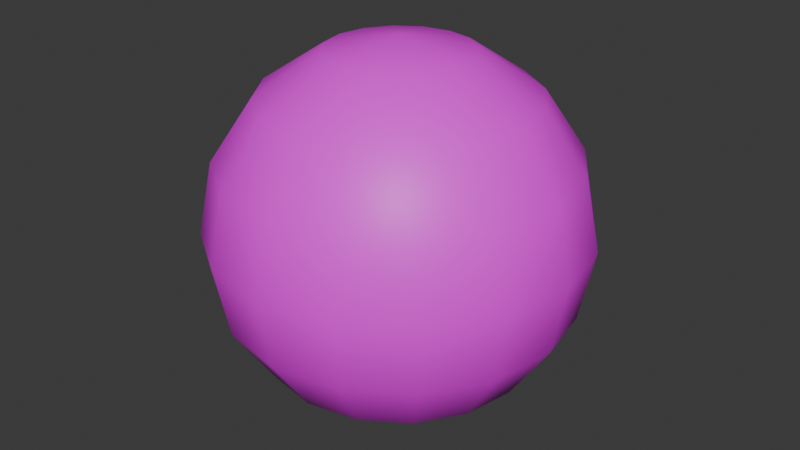 # Source: sphere.blend  (saved by Blender 5.0.119; exported with 4.5.12 LTS)
import bpy
from mathutils import Matrix  # noqa: F401  (used for matrix-valued properties, if any)

bpy.ops.wm.read_factory_settings(use_empty=True)
scene = bpy.context.scene
scene.name = 'Scene'

# ---- collections
col_collection = bpy.data.collections.new('Collection'); scene.collection.children.link(col_collection)

# ---- images (referenced by path relative to the original .blend; pixels are not part of the script)
import os
ASSET_DIR = os.environ.get("B2B_ASSET_DIR", "")  # directory of the original .blend (textures are referenced by path, not embedded)
HERE = os.path.dirname(os.path.abspath(__file__))  # packed textures are extracted next to this script under _unpacked/

def load_image(name, relpath, width, height, colorspace="sRGB"):
    """Load a texture the original file referenced (path relative to the .blend, or extracted next to this script)."""
    p = next((c for c in (os.path.join(HERE, relpath), os.path.join(ASSET_DIR, relpath)) if relpath and os.path.exists(c)), "")
    if p:
        img = bpy.data.images.load(p, check_existing=True)
        img.name = name
    else:  # same state as the original file: an image datablock whose file is absent (Cycles renders it pink)
        img = bpy.data.images.new(name, width, height)
        img.source = "FILE"
        img.filepath = "//" + (relpath or name)
    img.colorspace_settings.name = colorspace
    return img
img_sphere = load_image('sphere', 'sphere.png', 1024, 1024, 'sRGB')

# ---- materials (node trees are filled in below, after node groups)
mat_x = bpy.data.materials.new('マテリアル')

# ---- material node trees
mat_x.use_nodes = True; mat_x.node_tree.nodes.clear()
_N = mat_x.node_tree.nodes; _L = mat_x.node_tree.links
n0 = _N.new('ShaderNodeBsdfPrincipled'); n0.name = 'プリンシプルBSDF'; n0.location = (-200, 100)
n1 = _N.new('ShaderNodeOutputMaterial'); n1.name = 'マテリアル出力'; n1.location = (200, 100)
n2 = _N.new('ShaderNodeTexImage'); n2.name = '画像テクスチャ'; n2.location = (-490, 80)
n2.image = img_sphere
_L.new(n0.outputs[0], n1.inputs[0])
_L.new(n2.outputs[0], n0.inputs[0])
n1.is_active_output = True

# ---- world
world_world = bpy.data.worlds.new('World'); scene.world = world_world
world_world.use_nodes = True; world_world.node_tree.nodes.clear()
_N = world_world.node_tree.nodes; _L = world_world.node_tree.links
n0 = _N.new('ShaderNodeOutputWorld'); n0.name = 'World Output'; n0.location = (200, 100)
n1 = _N.new('ShaderNodeBackground'); n1.name = 'Background'; n1.location = (-200, 100)
n1.inputs[0].default_value = (0.05088, 0.05088, 0.05088, 1.0)
_L.new(n1.outputs[0], n0.inputs[0])
n0.is_active_output = True
world_world.color = (0.05088, 0.05088, 0.05088)
world_world.sun_shadow_jitter_overblur = 0.0

# ---- meshes
me_x = bpy.data.meshes.new('球')
me_x.from_pydata([(3.208e-08, 5.268e-08, 0.4641), (3.208e-08, 0.4287, 0.1776), (3.208e-08, 0.4641, 0.0), (3.208e-08, 0.4287, -0.1776), (3.208e-08, 0.1776, -0.4287), (3.208e-08, 5.268e-08, -0.4641), (0.06796, 0.1641, 0.4287), (0.1256, 0.3032, 0.3281), (0.1641, 0.3961, 0.1776), (0.1776, 0.4287, 0.0), (0.1641, 0.3961, -0.1776), (0.1256, 0.3032, -0.3281), (0.06796, 0.1641, -0.4287), (0.1256, 0.1256, 0.4287), (0.232, 0.232, 0.3281), (0.3032, 0.3032, 0.1776), (0.3281, 0.3281, 0.0), (0.3032, 0.3032, -0.1776), (0.232, 0.232, -0.3281), (0.1256, 0.1256, -0.4287), (0.1641, 0.06796, 0.4287), (0.3032, 0.1256, 0.3281), (0.3961, 0.1641, 0.1776), (0.4287, 0.1776, 0.0), (0.3961, 0.1641, -0.1776), (0.3032, 0.1256, -0.3281), (0.1641, 0.06796, -0.4287), (0.1776, 3.194e-08, 0.4287), (0.3281, 1.119e-08, 0.3281), (0.4287, -2.64e-09, 0.1776), (0.4641, -1.647e-08, 0.0), (0.4287, -2.64e-09, -0.1776), (0.3281, 1.119e-08, -0.3281), (0.1776, 3.194e-08, -0.4287), (0.1641, -0.06796, 0.4287), (0.3032, -0.1256, 0.3281), (0.3961, -0.1641, 0.1776), (0.4287, -0.1776, 0.0), (0.3961, -0.1641, -0.1776), (0.3032, -0.1256, -0.3281), (0.1641, -0.06796, -0.4287), (0.1256, -0.1256, 0.4287), (0.232, -0.232, 0.3281), (0.3032, -0.3032, 0.1776), (0.3281, -0.3281, 0.0), (0.3032, -0.3032, -0.1776), (0.232, -0.232, -0.3281), (0.1256, -0.1256, -0.4287), (0.06796, -0.1641, 0.4287), (0.1256, -0.3032, 0.3281), (0.1641, -0.3961, 0.1776), (0.1776, -0.4287, 0.0), (0.1641, -0.3961, -0.1776), (0.1256, -0.3032, -0.3281), (0.06796, -0.1641, -0.4287), (-2.324e-08, -0.1776, 0.4287), (-7.164e-08, -0.3281, 0.3281), (-7.856e-08, -0.4287, 0.1776), (-1.339e-07, -0.4641, 0.0), (-7.856e-08, -0.4287, -0.1776), (-7.164e-08, -0.3281, -0.3281), (-2.324e-08, -0.1776, -0.4287), (-0.06796, -0.1641, 0.4287), (-0.1256, -0.3032, 0.3281), (-0.1641, -0.3961, 0.1776), (-0.1776, -0.4287, 0.0), (-0.1641, -0.3961, -0.1776), (-0.1256, -0.3032, -0.3281), (-0.06796, -0.1641, -0.4287), (-0.1256, -0.1256, 0.4287), (-0.232, -0.232, 0.3281), (-0.3032, -0.3032, 0.1776), (-0.3281, -0.3281, 0.0), (-0.3032, -0.3032, -0.1776), (-0.232, -0.232, -0.3281), (-0.1256, -0.1256, -0.4287), (-0.1641, -0.06796, 0.4287), (-0.3032, -0.1256, 0.3281), (-0.3961, -0.1641, 0.1776), (-0.4287, -0.1776, 0.0), (-0.3961, -0.1641, -0.1776), (-0.3032, -0.1256, -0.3281), (-0.1641, -0.06796, -0.4287), (-0.1776, 1.357e-07, 0.4287), (-0.3281, 2.048e-07, 0.3281), (-0.4287, 2.186e-07, 0.1776), (-0.4641, 2.878e-07, 0.0), (-0.4287, 2.186e-07, -0.1776), (-0.3281, 2.048e-07, -0.3281), (-0.1776, 1.357e-07, -0.4287), (-0.1641, 0.06796, 0.4287), (-0.3032, 0.1256, 0.3281), (-0.3961, 0.1641, 0.1776), (-0.4287, 0.1776, 0.0), (-0.3961, 0.1641, -0.1776), (-0.3032, 0.1256, -0.3281), (-0.1641, 0.06796, -0.4287), (-0.1256, 0.1256, 0.4287), (-0.232, 0.232, 0.3281), (-0.3032, 0.3032, 0.1776), (-0.3281, 0.3281, 0.0), (-0.3032, 0.3032, -0.1776), (-0.232, 0.232, -0.3281), (-0.1256, 0.1256, -0.4287), (-0.06796, 0.1641, 0.4287), (-0.1256, 0.3032, 0.3281), (-0.1641, 0.3961, 0.1776), (-0.1776, 0.4287, 0.0), (-0.1641, 0.3961, -0.1776), (-0.1256, 0.3032, -0.3281), (-0.06796, 0.1641, -0.4287), (1.427e-07, 0.1776, 0.4287), (2.395e-07, 0.3281, 0.3281), (2.395e-07, 0.3281, -0.3281)], [], [(5, 4, 12), (113, 10, 11), (1, 9, 2), (112, 6, 7), (113, 12, 4), (3, 9, 10), (112, 8, 1), (111, 0, 6), (11, 19, 12), (9, 17, 10), (8, 14, 15), (6, 0, 13), (5, 12, 19), (10, 18, 11), (9, 15, 16), (7, 13, 14), (16, 24, 17), (15, 21, 22), (13, 0, 20), (5, 19, 26), (17, 25, 18), (16, 22, 23), (13, 21, 14), (19, 25, 26), (5, 26, 33), (25, 31, 32), (23, 29, 30), (20, 28, 21), (25, 33, 26), (23, 31, 24), (21, 29, 22), (20, 0, 27), (30, 36, 37), (27, 35, 28), (33, 39, 40), (30, 38, 31), (28, 36, 29), (27, 0, 34), (5, 33, 40), (31, 39, 32), (39, 47, 40), (37, 45, 38), (36, 42, 43), (34, 0, 41), (5, 40, 47), (38, 46, 39), (37, 43, 44), (35, 41, 42), (42, 50, 43), (41, 0, 48), (5, 47, 54), (46, 52, 53), (44, 50, 51), (41, 49, 42), (46, 54, 47), (44, 52, 45), (5, 54, 61), (53, 59, 60), (51, 57, 58), (49, 55, 56), (53, 61, 54), (51, 59, 52), (49, 57, 50), (48, 0, 55), (55, 63, 56), (61, 67, 68), (58, 66, 59), (56, 64, 57), (55, 0, 62), (5, 61, 68), (60, 66, 67), (58, 64, 65), (68, 74, 75), (65, 73, 66), (63, 71, 64), (62, 0, 69), (5, 68, 75), (67, 73, 74), (65, 71, 72), (62, 70, 63), (69, 0, 76), (5, 75, 82), (74, 80, 81), (72, 78, 79), (69, 77, 70), (74, 82, 75), (72, 80, 73), (70, 78, 71), (81, 87, 88), (79, 85, 86), (77, 83, 84), (81, 89, 82), (79, 87, 80), (77, 85, 78), (76, 0, 83), (5, 82, 89), (88, 96, 89), (86, 94, 87), (84, 92, 85), (83, 0, 90), (5, 89, 96), (88, 94, 95), (86, 92, 93), (84, 90, 91), (93, 101, 94), (91, 99, 92), (90, 0, 97), (5, 96, 103), (95, 101, 102), (93, 99, 100), (90, 98, 91), (95, 103, 96), (5, 103, 110), (102, 108, 109), (100, 106, 107), (97, 105, 98), (103, 109, 110), (100, 108, 101), (98, 106, 99), (97, 0, 104), (107, 1, 2), (104, 112, 105), (109, 4, 110), (107, 3, 108), (105, 1, 106), (104, 0, 111), (5, 110, 4), (109, 3, 113), (113, 3, 10), (1, 8, 9), (112, 111, 6), (113, 11, 12), (3, 2, 9), (112, 7, 8), (11, 18, 19), (9, 16, 17), (8, 7, 14), (10, 17, 18), (9, 8, 15), (7, 6, 13), (16, 23, 24), (15, 14, 21), (17, 24, 25), (16, 15, 22), (13, 20, 21), (19, 18, 25), (25, 24, 31), (23, 22, 29), (20, 27, 28), (25, 32, 33), (23, 30, 31), (21, 28, 29), (30, 29, 36), (27, 34, 35), (33, 32, 39), (30, 37, 38), (28, 35, 36), (31, 38, 39), (39, 46, 47), (37, 44, 45), (36, 35, 42), (38, 45, 46), (37, 36, 43), (35, 34, 41), (42, 49, 50), (46, 45, 52), (44, 43, 50), (41, 48, 49), (46, 53, 54), (44, 51, 52), (53, 52, 59), (51, 50, 57), (49, 48, 55), (53, 60, 61), (51, 58, 59), (49, 56, 57), (55, 62, 63), (61, 60, 67), (58, 65, 66), (56, 63, 64), (60, 59, 66), (58, 57, 64), (68, 67, 74), (65, 72, 73), (63, 70, 71), (67, 66, 73), (65, 64, 71), (62, 69, 70), (74, 73, 80), (72, 71, 78), (69, 76, 77), (74, 81, 82), (72, 79, 80), (70, 77, 78), (81, 80, 87), (79, 78, 85), (77, 76, 83), (81, 88, 89), (79, 86, 87), (77, 84, 85), (88, 95, 96), (86, 93, 94), (84, 91, 92), (88, 87, 94), (86, 85, 92), (84, 83, 90), (93, 100, 101), (91, 98, 99), (95, 94, 101), (93, 92, 99), (90, 97, 98), (95, 102, 103), (102, 101, 108), (100, 99, 106), (97, 104, 105), (103, 102, 109), (100, 107, 108), (98, 105, 106), (107, 106, 1), (104, 111, 112), (109, 113, 4), (107, 2, 3), (105, 112, 1), (109, 108, 3)])
me_x.polygons.foreach_set('use_smooth', [True] * 224)
_uv = me_x.uv_layers.new(name='UVマップ')
_uv.uv.foreach_set('vector', [0.1714, 0.2259, 0.2424, 0.176, 0.2551, 0.2062, 0.6825, 0.6721, 0.7323, 0.6175, 0.7392, 0.6792, 0.6652, 0.4412, 0.7323, 0.5372, 0.6522, 0.5272, 0.3663, 0.4184, 0.4137, 0.4781, 0.3428, 0.4741, 0.3025, 0.1268, 0.2551, 0.2062, 0.2424, 0.176, 0.6583, 0.6083, 0.7323, 0.5372, 0.7323, 0.6175, 0.6953, 0.3633, 0.7392, 0.4505, 0.6652, 0.4412, 0.4265, 0.448, 0.4975, 0.4909, 0.4137, 0.4781, 0.3261, 0.1825, 0.2551, 0.2388, 0.2551, 0.2062, 0.7323, 0.5372, 0.8126, 0.6209, 0.7323, 0.6175, 0.7392, 0.4505, 0.8135, 0.373, 0.8196, 0.4538, 0.4137, 0.4781, 0.4975, 0.4909, 0.4137, 0.5107, 0.1714, 0.2259, 0.2551, 0.2062, 0.2551, 0.2388, 0.7323, 0.6175, 0.8007, 0.6817, 0.7392, 0.6792, 0.7323, 0.5372, 0.8196, 0.4538, 0.8193, 0.5408, 0.3428, 0.4741, 0.4137, 0.5107, 0.3428, 0.5344, 0.8193, 0.5408, 0.8871, 0.6177, 0.8126, 0.6209, 0.8196, 0.4538, 0.8705, 0.3706, 0.894, 0.4506, 0.4137, 0.5107, 0.4975, 0.4909, 0.4265, 0.5408, 0.1714, 0.2259, 0.2551, 0.2388, 0.2424, 0.2689, 0.8126, 0.6209, 0.8577, 0.6793, 0.8007, 0.6817, 0.8193, 0.5408, 0.894, 0.4506, 0.8999, 0.5374, 0.4137, 0.5107, 0.3663, 0.5901, 0.3428, 0.5344, 0.2551, 0.2388, 0.3025, 0.2985, 0.2424, 0.2689, 0.1714, 0.2259, 0.2424, 0.2689, 0.2188, 0.292, 0.4899, 0.3527, 0.4477, 0.2739, 0.5182, 0.3186, 0.8999, 0.5374, 0.9513, 0.4415, 0.9619, 0.5276, 0.4265, 0.5408, 0.4098, 0.6327, 0.3663, 0.5901, 0.3025, 0.2985, 0.2188, 0.292, 0.2424, 0.2689, 0.346, 0.2609, 0.4477, 0.2739, 0.4107, 0.3186, 0.8705, 0.3706, 0.9513, 0.4415, 0.894, 0.4506, 0.4265, 0.5408, 0.4975, 0.4909, 0.4501, 0.5639, 0.3861, 0.2126, 0.3967, 0.09228, 0.4445, 0.1568, 0.4501, 0.5639, 0.4667, 0.6557, 0.4098, 0.6327, 0.2188, 0.292, 0.2022, 0.3641, 0.188, 0.3045, 0.3861, 0.2126, 0.5017, 0.2225, 0.4477, 0.2739, 0.4098, 0.6327, 0.4573, 0.7169, 0.383, 0.6868, 0.4501, 0.5639, 0.4975, 0.4909, 0.4808, 0.5764, 0.1714, 0.2259, 0.2188, 0.292, 0.188, 0.3045, 0.4477, 0.2739, 0.5595, 0.2792, 0.5182, 0.3186, 0.5595, 0.2792, 0.6352, 0.2974, 0.6093, 0.3184, 0.4445, 0.1568, 0.5643, 0.172, 0.5017, 0.2225, 0.3967, 0.09228, 0.4135, 2.519e-08, 0.4593, 0.0418, 0.4808, 0.5764, 0.4975, 0.4909, 0.5141, 0.5764, 0.1714, 0.2259, 0.188, 0.3045, 0.1547, 0.3045, 0.5017, 0.2225, 0.6074, 0.2405, 0.5595, 0.2792, 0.4445, 0.1568, 0.4593, 0.0418, 0.5123, 0.1022, 0.4667, 0.6557, 0.5141, 0.5764, 0.5283, 0.6557, 0.5283, 0.6557, 0.612, 0.6868, 0.5377, 0.7169, 0.5141, 0.5764, 0.4975, 0.4909, 0.5449, 0.5639, 0.1714, 0.2259, 0.1547, 0.3045, 0.1239, 0.292, 0.6074, 0.2405, 0.626, 0.1302, 0.6547, 0.2086, 0.5123, 0.1022, 0.521, 2.655e-08, 0.5791, 0.05695, 0.5141, 0.5764, 0.5851, 0.6327, 0.5283, 0.6557, 0.1406, 0.3641, 0.1239, 0.292, 0.1547, 0.3045, 0.5123, 0.1022, 0.626, 0.1302, 0.5643, 0.172, 0.1714, 0.2259, 0.1239, 0.292, 0.1004, 0.2689, 0.6547, 0.2086, 0.6775, 0.1034, 0.6941, 0.1881, 0.6522, 0.8456, 0.7202, 0.7688, 0.7142, 0.8556, 0.5851, 0.6327, 0.5685, 0.5408, 0.6287, 0.5901, 0.08374, 0.3411, 0.1004, 0.2689, 0.1239, 0.292, 0.5791, 0.05695, 0.6775, 0.1034, 0.626, 0.1302, 0.7, 0.6817, 0.7202, 0.7688, 0.6629, 0.7596, 0.5449, 0.5639, 0.4975, 0.4909, 0.5685, 0.5408, 0.5685, 0.5408, 0.6522, 0.5344, 0.6287, 0.5901, 0.1004, 0.2689, 0.01666, 0.2428, 0.08764, 0.2388, 0.7142, 0.8556, 0.8014, 0.9391, 0.7269, 0.9359, 0.7438, 0.6888, 0.7947, 0.772, 0.7202, 0.7688, 0.5685, 0.5408, 0.4975, 0.4909, 0.5812, 0.5107, 0.1714, 0.2259, 0.1004, 0.2689, 0.08764, 0.2388, 0.7562, 0.9975, 0.8014, 0.9391, 0.8133, 1.0, 0.7142, 0.8556, 0.7947, 0.772, 0.7948, 0.8591, 0.08764, 0.2388, 0.01666, 0.1825, 0.08764, 0.2062, 0.7948, 0.8591, 0.8817, 0.9359, 0.8014, 0.9391, 0.8009, 0.6912, 0.875, 0.7688, 0.7947, 0.772, 0.5812, 0.5107, 0.4975, 0.4909, 0.5812, 0.4781, 0.1714, 0.2259, 0.08764, 0.2388, 0.08764, 0.2062, 0.8133, 1.0, 0.8817, 0.9359, 0.8748, 0.9975, 0.7948, 0.8591, 0.875, 0.7688, 0.8818, 0.8556, 0.5812, 0.5107, 0.6522, 0.4741, 0.6522, 0.5344, 0.5812, 0.4781, 0.4975, 0.4909, 0.5685, 0.448, 0.1714, 0.2259, 0.08764, 0.2062, 0.1004, 0.176, 0.8748, 0.9975, 0.9557, 0.9267, 0.9314, 0.9905, 0.8818, 0.8556, 0.949, 0.7596, 0.9619, 0.8456, 0.5812, 0.4781, 0.6287, 0.4184, 0.6522, 0.4741, 0.01666, 0.1825, 0.1004, 0.176, 0.08764, 0.2062, 0.8818, 0.8556, 0.9557, 0.9267, 0.8817, 0.9359, 0.8624, 0.6888, 0.949, 0.7596, 0.875, 0.7688, 0.04021, 0.1268, 0.05687, 0.03013, 0.08374, 0.08423, 0.6941, 0.1046, 0.7242, -1.249e-08, 0.7526, 0.08187, 0.6287, 0.4184, 0.5449, 0.4249, 0.5851, 0.3758, 0.04021, 0.1268, 0.1239, 0.153, 0.1004, 0.176, 0.788, 0.1648, 0.788, 0.2819, 0.7498, 0.2383, 0.6941, 0.1648, 0.7498, 0.2347, 0.6941, 0.2511, 0.5685, 0.448, 0.4975, 0.4909, 0.5449, 0.4249, 0.1714, 0.2259, 0.1004, 0.176, 0.1239, 0.153, 0.08374, 0.08423, 0.1547, 0.1405, 0.1239, 0.153, 0.05695, 0.4398, 0.0418, 0.5595, -1.048e-08, 0.4978, 0.2086, 0.3641, 0.172, 0.4546, 0.1302, 0.3928, 0.5449, 0.4249, 0.4975, 0.4909, 0.5141, 0.4124, 0.1714, 0.2259, 0.1239, 0.153, 0.1547, 0.1405, 0.08374, 0.08423, 0.1312, 2.861e-09, 0.1406, 0.06116, 0.05695, 0.4398, 0.172, 0.4546, 0.1022, 0.5066, 0.5851, 0.3758, 0.5141, 0.4124, 0.5283, 0.3527, 0.1022, 0.5066, 0.09228, 0.6221, 0.0418, 0.5595, 0.2405, 0.4114, 0.2225, 0.5172, 0.172, 0.4546, 0.5141, 0.4124, 0.4975, 0.4909, 0.4808, 0.4124, 0.1714, 0.2259, 0.1547, 0.1405, 0.188, 0.1405, 2.823e-08, 0.6054, 0.09228, 0.6221, 0.03864, 0.6533, 0.1022, 0.5066, 0.2225, 0.5172, 0.1568, 0.5743, 0.2974, 0.3837, 0.2792, 0.4593, 0.2405, 0.4114, 0.1406, 0.06116, 0.188, 0.1405, 0.1547, 0.1405, 0.1714, 0.2259, 0.188, 0.1405, 0.2188, 0.153, 0.2022, 0.06116, 0.2859, 0.03013, 0.259, 0.08423, 0.1568, 0.5743, 0.2739, 0.5711, 0.2126, 0.6327, 0.4808, 0.4124, 0.4098, 0.3758, 0.4667, 0.3527, 0.188, 0.1405, 0.259, 0.08423, 0.2188, 0.153, 0.1568, 0.5743, 0.1438, 0.6761, 0.09228, 0.6221, 0.2792, 0.4593, 0.2739, 0.5711, 0.2225, 0.5172, 0.4808, 0.4124, 0.4975, 0.4909, 0.4501, 0.4249, 0.2126, 0.6327, 0.3186, 0.6082, 0.2609, 0.6728, 0.4501, 0.4249, 0.3663, 0.4184, 0.4098, 0.3758, 0.259, 0.08423, 0.2424, 0.176, 0.2188, 0.153, 0.2126, 0.6327, 0.1884, 0.7131, 0.1438, 0.6761, 0.3186, 0.5006, 0.3186, 0.6082, 0.2739, 0.5711, 0.4501, 0.4249, 0.4975, 0.4909, 0.4265, 0.448, 0.1714, 0.2259, 0.2188, 0.153, 0.2424, 0.176, 0.259, 0.08423, 0.3428, 0.08581, 0.3025, 0.1268, 0.6825, 0.6721, 0.6583, 0.6083, 0.7323, 0.6175, 0.6652, 0.4412, 0.7392, 0.4505, 0.7323, 0.5372, 0.3663, 0.4184, 0.4265, 0.448, 0.4137, 0.4781, 0.3025, 0.1268, 0.3261, 0.1825, 0.2551, 0.2062, 0.6583, 0.6083, 0.6522, 0.5272, 0.7323, 0.5372, 0.6953, 0.3633, 0.752, 0.3704, 0.7392, 0.4505, 0.3261, 0.1825, 0.3261, 0.2428, 0.2551, 0.2388, 0.7323, 0.5372, 0.8193, 0.5408, 0.8126, 0.6209, 0.7392, 0.4505, 0.752, 0.3704, 0.8135, 0.373, 0.7323, 0.6175, 0.8126, 0.6209, 0.8007, 0.6817, 0.7323, 0.5372, 0.7392, 0.4505, 0.8196, 0.4538, 0.3428, 0.4741, 0.4137, 0.4781, 0.4137, 0.5107, 0.8193, 0.5408, 0.8999, 0.5374, 0.8871, 0.6177, 0.8196, 0.4538, 0.8135, 0.373, 0.8705, 0.3706, 0.8126, 0.6209, 0.8871, 0.6177, 0.8577, 0.6793, 0.8193, 0.5408, 0.8196, 0.4538, 0.894, 0.4506, 0.4137, 0.5107, 0.4265, 0.5408, 0.3663, 0.5901, 0.2551, 0.2388, 0.3261, 0.2428, 0.3025, 0.2985, 0.4899, 0.3527, 0.4107, 0.3186, 0.4477, 0.2739, 0.8999, 0.5374, 0.894, 0.4506, 0.9513, 0.4415, 0.4265, 0.5408, 0.4501, 0.5639, 0.4098, 0.6327, 0.3025, 0.2985, 0.259, 0.3411, 0.2188, 0.292, 0.346, 0.2609, 0.3861, 0.2126, 0.4477, 0.2739, 0.8705, 0.3706, 0.9143, 0.3636, 0.9513, 0.4415, 0.3861, 0.2126, 0.3428, 0.1438, 0.3967, 0.09228, 0.4501, 0.5639, 0.4808, 0.5764, 0.4667, 0.6557, 0.2188, 0.292, 0.259, 0.3411, 0.2022, 0.3641, 0.3861, 0.2126, 0.4445, 0.1568, 0.5017, 0.2225, 0.4098, 0.6327, 0.4667, 0.6557, 0.4573, 0.7169, 0.4477, 0.2739, 0.5017, 0.2225, 0.5595, 0.2792, 0.5595, 0.2792, 0.6074, 0.2405, 0.6352, 0.2974, 0.4445, 0.1568, 0.5123, 0.1022, 0.5643, 0.172, 0.3967, 0.09228, 0.3656, 0.03864, 0.4135, 2.519e-08, 0.5017, 0.2225, 0.5643, 0.172, 0.6074, 0.2405, 0.4445, 0.1568, 0.3967, 0.09228, 0.4593, 0.0418, 0.4667, 0.6557, 0.4808, 0.5764, 0.5141, 0.5764, 0.5283, 0.6557, 0.5851, 0.6327, 0.612, 0.6868, 0.6074, 0.2405, 0.5643, 0.172, 0.626, 0.1302, 0.5123, 0.1022, 0.4593, 0.0418, 0.521, 2.655e-08, 0.5141, 0.5764, 0.5449, 0.5639, 0.5851, 0.6327, 0.1406, 0.3641, 0.08374, 0.3411, 0.1239, 0.292, 0.5123, 0.1022, 0.5791, 0.05695, 0.626, 0.1302, 0.6547, 0.2086, 0.626, 0.1302, 0.6775, 0.1034, 0.6522, 0.8456, 0.6629, 0.7596, 0.7202, 0.7688, 0.5851, 0.6327, 0.5449, 0.5639, 0.5685, 0.5408, 0.08374, 0.3411, 0.04021, 0.2985, 0.1004, 0.2689, 0.5791, 0.05695, 0.6348, 0.02799, 0.6775, 0.1034, 0.7, 0.6817, 0.7438, 0.6888, 0.7202, 0.7688, 0.5685, 0.5408, 0.5812, 0.5107, 0.6522, 0.5344, 0.1004, 0.2689, 0.04021, 0.2985, 0.01666, 0.2428, 0.7142, 0.8556, 0.7948, 0.8591, 0.8014, 0.9391, 0.7438, 0.6888, 0.8009, 0.6912, 0.7947, 0.772, 0.7562, 0.9975, 0.7269, 0.9359, 0.8014, 0.9391, 0.7142, 0.8556, 0.7202, 0.7688, 0.7947, 0.772, 0.08764, 0.2388, 0.01666, 0.2428, 0.01666, 0.1825, 0.7948, 0.8591, 0.8818, 0.8556, 0.8817, 0.9359, 0.8009, 0.6912, 0.8624, 0.6888, 0.875, 0.7688, 0.8133, 1.0, 0.8014, 0.9391, 0.8817, 0.9359, 0.7948, 0.8591, 0.7947, 0.772, 0.875, 0.7688, 0.5812, 0.5107, 0.5812, 0.4781, 0.6522, 0.4741, 0.8748, 0.9975, 0.8817, 0.9359, 0.9557, 0.9267, 0.8818, 0.8556, 0.875, 0.7688, 0.949, 0.7596, 0.5812, 0.4781, 0.5685, 0.448, 0.6287, 0.4184, 0.01666, 0.1825, 0.04021, 0.1268, 0.1004, 0.176, 0.8818, 0.8556, 0.9619, 0.8456, 0.9557, 0.9267, 0.8624, 0.6888, 0.919, 0.6817, 0.949, 0.7596, 0.04021, 0.1268, 7.502e-09, 0.08581, 0.05687, 0.03013, 0.7215, 0.3333, 0.6941, 0.2511, 0.7498, 0.2347, 0.6287, 0.4184, 0.5685, 0.448, 0.5449, 0.4249, 0.04021, 0.1268, 0.08374, 0.08423, 0.1239, 0.153, 0.6941, 0.1046, 0.7526, 0.08187, 0.7526, 0.1648, 0.7526, 2.442e-08, 0.7868, 0.02836, 0.7526, 0.1076, 0.08374, 0.08423, 0.1406, 0.06116, 0.1547, 0.1405, 0.05695, 0.4398, 0.1022, 0.5066, 0.0418, 0.5595, 0.2086, 0.3641, 0.2405, 0.4114, 0.172, 0.4546, 0.08374, 0.08423, 0.05687, 0.03013, 0.1312, 2.861e-09, 0.05695, 0.4398, 0.1302, 0.3928, 0.172, 0.4546, 0.5851, 0.3758, 0.5449, 0.4249, 0.5141, 0.4124, 0.1022, 0.5066, 0.1568, 0.5743, 0.09228, 0.6221, 0.2405, 0.4114, 0.2792, 0.4593, 0.2225, 0.5172, 2.823e-08, 0.6054, 0.0418, 0.5595, 0.09228, 0.6221, 0.1022, 0.5066, 0.172, 0.4546, 0.2225, 0.5172, 0.2974, 0.3837, 0.3184, 0.4096, 0.2792, 0.4593, 0.1406, 0.06116, 0.2022, 0.06116, 0.188, 0.1405, 0.2022, 0.06116, 0.2116, -1.85e-08, 0.2859, 0.03013, 0.1568, 0.5743, 0.2225, 0.5172, 0.2739, 0.5711, 0.4808, 0.4124, 0.4501, 0.4249, 0.4098, 0.3758, 0.188, 0.1405, 0.2022, 0.06116, 0.259, 0.08423, 0.1568, 0.5743, 0.2126, 0.6327, 0.1438, 0.6761, 0.2792, 0.4593, 0.3186, 0.5006, 0.2739, 0.5711, 0.2126, 0.6327, 0.2739, 0.5711, 0.3186, 0.6082, 0.4501, 0.4249, 0.4265, 0.448, 0.3663, 0.4184, 0.259, 0.08423, 0.3025, 0.1268, 0.2424, 0.176, 0.2126, 0.6327, 0.2609, 0.6728, 0.1884, 0.7131, 0.6522, 0.3527, 0.6953, 0.3633, 0.6652, 0.4412, 0.259, 0.08423, 0.2859, 0.03013, 0.3428, 0.08581])
me_x.materials.append(mat_x)
me_x.update()

# ---- objects
ob_x = bpy.data.objects.new('球', me_x)

# ---- transforms, parenting, visibility, modifiers, constraints
ob_x.location = (0.0, 0.0, 0.0)

# ---- collection membership
col_collection.objects.link(ob_x)

# ---- scene / render settings (as saved in the file)
scene.frame_start = 1; scene.frame_end = 250; scene.frame_set(1)
scene.render.engine = 'BLENDER_EEVEE_NEXT'
scene.render.bake_bias = 0.0
scene.render.bake_samples = 0
scene.cycles.sampling_pattern = 'TABULATED_SOBOL'
scene.eevee.use_volume_custom_range = False
bpy.context.view_layer.update()

# ---- added for rendering (the .blend has no active camera and no usable light): camera, sun
cam_auto = bpy.data.cameras.new('AutoCamera')
cam_auto.lens = 50.0
cam_auto.sensor_width = 36.0
cam_auto.clip_end = 1000.0
ob_auto_camera = bpy.data.objects.new('AutoCamera', cam_auto)
scene.collection.objects.link(ob_auto_camera)
ob_auto_camera.location = (1.48735, -1.78482, 1.18988)
ob_auto_camera.rotation_euler = (1.09748, -7.21219e-08, 0.694738)
scene.camera = ob_auto_camera
light_auto_sun = bpy.data.lights.new('AutoSun', 'SUN')
light_auto_sun.energy = 3.0
light_auto_sun.angle = 0.0523599
ob_auto_sun = bpy.data.objects.new('AutoSun', light_auto_sun)
scene.collection.objects.link(ob_auto_sun)
ob_auto_sun.rotation_euler = (0.872665, 0.174533, 0.523599)
bpy.context.view_layer.update()
